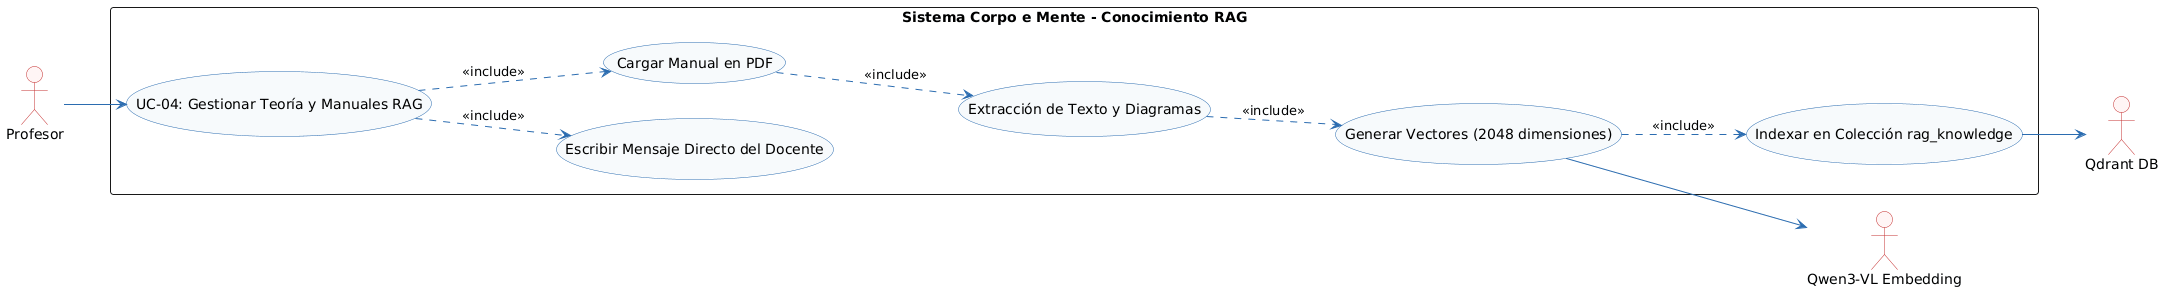

The diagram above was rendered by PlantUML. Its source (embedded in the PNG):
@startuml
left to right direction

skinparam shadowing false
skinparam monochrome false
skinparam defaultFontName Arial
skinparam roundcorner 6
skinparam ArrowColor #2B6CB0
skinparam ActorBorderColor #C53030
skinparam ActorBackgroundColor #FFF5F5
skinparam BoundaryBorderColor #2B6CB0
skinparam BoundaryBackgroundColor #EBF8FF
skinparam ControlBorderColor #2F855A
skinparam ControlBackgroundColor #F0FFF4
skinparam EntityBorderColor #D69E2E
skinparam EntityBackgroundColor #FFFFF0
skinparam DatabaseBorderColor #4A5568
skinparam DatabaseBackgroundColor #EDF2F7
skinparam UsecaseBorderColor #2B6CB0
skinparam UsecaseBackgroundColor #F7FAFC


actor "Profesor" as PR
actor "Qwen3-VL Embedding" as QWEN_EMB
actor "Qdrant DB" as QDRANT

rectangle "Sistema Corpo e Mente - Conocimiento RAG" {
    usecase "UC-04: Gestionar Teoría y Manuales RAG" as UC04
    usecase "Escribir Mensaje Directo del Docente" as UC04_Msg
    usecase "Cargar Manual en PDF" as UC04_PDF
    usecase "Extracción de Texto y Diagramas" as UC04_Extract
    usecase "Generar Vectores (2048 dimensiones)" as UC04_Emb
    usecase "Indexar en Colección rag_knowledge" as UC04_Store
}

PR --> UC04
UC04 ..> UC04_Msg : <<include>>
UC04 ..> UC04_PDF : <<include>>
UC04_PDF ..> UC04_Extract : <<include>>
UC04_Extract ..> UC04_Emb : <<include>>
UC04_Emb ..> UC04_Store : <<include>>

UC04_Emb --> QWEN_EMB
UC04_Store --> QDRANT
@enduml